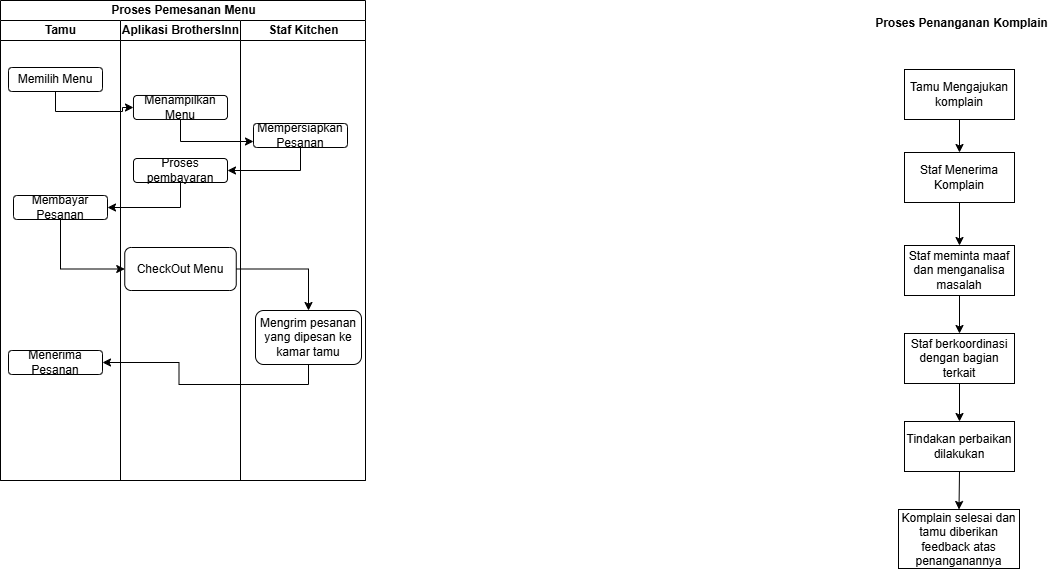

The diagram above was exported from draw.io. Its source (the exported page's mxGraphModel, read from the mxfile embedded in the PNG):
<mxGraphModel dx="1106" dy="446" grid="0" gridSize="10" guides="1" tooltips="1" connect="1" arrows="1" fold="1" page="1" pageScale="1" pageWidth="850" pageHeight="1100" math="0" shadow="0">
  <root>
    <mxCell id="Rxp3rZ6yARXpC9f0pcHT-0" />
    <mxCell id="Rxp3rZ6yARXpC9f0pcHT-1" parent="Rxp3rZ6yARXpC9f0pcHT-0" />
    <mxCell id="Rxp3rZ6yARXpC9f0pcHT-2" style="edgeStyle=orthogonalEdgeStyle;rounded=0;orthogonalLoop=1;jettySize=auto;html=1;exitX=0.5;exitY=1;exitDx=0;exitDy=0;entryX=0.5;entryY=0;entryDx=0;entryDy=0;" parent="Rxp3rZ6yARXpC9f0pcHT-1" source="Rxp3rZ6yARXpC9f0pcHT-3" target="Rxp3rZ6yARXpC9f0pcHT-7" edge="1">
      <mxGeometry relative="1" as="geometry" />
    </mxCell>
    <mxCell id="Rxp3rZ6yARXpC9f0pcHT-3" value="Tamu Mengajukan komplain" style="html=1;whiteSpace=wrap;" parent="Rxp3rZ6yARXpC9f0pcHT-1" vertex="1">
      <mxGeometry x="1160" y="199" width="110" height="50" as="geometry" />
    </mxCell>
    <mxCell id="Rxp3rZ6yARXpC9f0pcHT-4" style="edgeStyle=orthogonalEdgeStyle;rounded=0;orthogonalLoop=1;jettySize=auto;html=1;exitX=0.5;exitY=1;exitDx=0;exitDy=0;entryX=0.5;entryY=0;entryDx=0;entryDy=0;" parent="Rxp3rZ6yARXpC9f0pcHT-1" source="Rxp3rZ6yARXpC9f0pcHT-5" target="Rxp3rZ6yARXpC9f0pcHT-9" edge="1">
      <mxGeometry relative="1" as="geometry" />
    </mxCell>
    <mxCell id="Rxp3rZ6yARXpC9f0pcHT-5" value="Staf meminta maaf dan menganalisa masalah" style="html=1;whiteSpace=wrap;" parent="Rxp3rZ6yARXpC9f0pcHT-1" vertex="1">
      <mxGeometry x="1160" y="375" width="110" height="50" as="geometry" />
    </mxCell>
    <mxCell id="Rxp3rZ6yARXpC9f0pcHT-6" style="edgeStyle=orthogonalEdgeStyle;rounded=0;orthogonalLoop=1;jettySize=auto;html=1;exitX=0.5;exitY=1;exitDx=0;exitDy=0;entryX=0.5;entryY=0;entryDx=0;entryDy=0;" parent="Rxp3rZ6yARXpC9f0pcHT-1" source="Rxp3rZ6yARXpC9f0pcHT-7" target="Rxp3rZ6yARXpC9f0pcHT-5" edge="1">
      <mxGeometry relative="1" as="geometry" />
    </mxCell>
    <mxCell id="Rxp3rZ6yARXpC9f0pcHT-7" value="Staf Menerima Komplain" style="html=1;whiteSpace=wrap;" parent="Rxp3rZ6yARXpC9f0pcHT-1" vertex="1">
      <mxGeometry x="1160" y="282" width="110" height="50" as="geometry" />
    </mxCell>
    <mxCell id="Rxp3rZ6yARXpC9f0pcHT-8" style="edgeStyle=orthogonalEdgeStyle;rounded=0;orthogonalLoop=1;jettySize=auto;html=1;exitX=0.5;exitY=1;exitDx=0;exitDy=0;entryX=0.5;entryY=0;entryDx=0;entryDy=0;" parent="Rxp3rZ6yARXpC9f0pcHT-1" source="Rxp3rZ6yARXpC9f0pcHT-9" target="Rxp3rZ6yARXpC9f0pcHT-11" edge="1">
      <mxGeometry relative="1" as="geometry" />
    </mxCell>
    <mxCell id="Rxp3rZ6yARXpC9f0pcHT-9" value="Staf berkoordinasi dengan bagian terkait" style="html=1;whiteSpace=wrap;" parent="Rxp3rZ6yARXpC9f0pcHT-1" vertex="1">
      <mxGeometry x="1160" y="463" width="110" height="50" as="geometry" />
    </mxCell>
    <mxCell id="Rxp3rZ6yARXpC9f0pcHT-10" style="edgeStyle=orthogonalEdgeStyle;rounded=0;orthogonalLoop=1;jettySize=auto;html=1;exitX=0.5;exitY=1;exitDx=0;exitDy=0;entryX=0.5;entryY=0;entryDx=0;entryDy=0;" parent="Rxp3rZ6yARXpC9f0pcHT-1" source="Rxp3rZ6yARXpC9f0pcHT-11" target="Rxp3rZ6yARXpC9f0pcHT-12" edge="1">
      <mxGeometry relative="1" as="geometry" />
    </mxCell>
    <mxCell id="Rxp3rZ6yARXpC9f0pcHT-11" value="Tindakan perbaikan dilakukan" style="html=1;whiteSpace=wrap;" parent="Rxp3rZ6yARXpC9f0pcHT-1" vertex="1">
      <mxGeometry x="1160" y="551" width="110" height="50" as="geometry" />
    </mxCell>
    <mxCell id="Rxp3rZ6yARXpC9f0pcHT-12" value="Komplain selesai dan tamu diberikan feedback atas penanganannya" style="html=1;whiteSpace=wrap;" parent="Rxp3rZ6yARXpC9f0pcHT-1" vertex="1">
      <mxGeometry x="1154" y="639" width="121" height="59" as="geometry" />
    </mxCell>
    <mxCell id="Rxp3rZ6yARXpC9f0pcHT-13" value="Proses Penanganan Komplain" style="text;align=center;fontStyle=1;verticalAlign=middle;spacingLeft=3;spacingRight=3;strokeColor=none;rotatable=0;points=[[0,0.5],[1,0.5]];portConstraint=eastwest;html=1;" parent="Rxp3rZ6yARXpC9f0pcHT-1" vertex="1">
      <mxGeometry x="1177" y="140" width="80" height="26" as="geometry" />
    </mxCell>
    <mxCell id="Rxp3rZ6yARXpC9f0pcHT-14" value="Proses Pemesanan Menu" style="swimlane;childLayout=stackLayout;resizeParent=1;resizeParentMax=0;startSize=20;html=1;" parent="Rxp3rZ6yARXpC9f0pcHT-1" vertex="1">
      <mxGeometry x="256.00000000000045" y="130" width="365" height="480" as="geometry" />
    </mxCell>
    <mxCell id="Rxp3rZ6yARXpC9f0pcHT-15" value="Tamu" style="swimlane;startSize=20;html=1;" parent="Rxp3rZ6yARXpC9f0pcHT-14" vertex="1">
      <mxGeometry y="20" width="120" height="460" as="geometry" />
    </mxCell>
    <mxCell id="Rxp3rZ6yARXpC9f0pcHT-16" value="Memilih Menu" style="rounded=1;whiteSpace=wrap;html=1;" parent="Rxp3rZ6yARXpC9f0pcHT-15" vertex="1">
      <mxGeometry x="8" y="47" width="94" height="24" as="geometry" />
    </mxCell>
    <mxCell id="Rxp3rZ6yARXpC9f0pcHT-17" value="Membayar Pesanan" style="rounded=1;whiteSpace=wrap;html=1;" parent="Rxp3rZ6yARXpC9f0pcHT-15" vertex="1">
      <mxGeometry x="13" y="175" width="94" height="24" as="geometry" />
    </mxCell>
    <mxCell id="Rxp3rZ6yARXpC9f0pcHT-19" value="Menerima Pesanan" style="rounded=1;whiteSpace=wrap;html=1;" parent="Rxp3rZ6yARXpC9f0pcHT-15" vertex="1">
      <mxGeometry x="8" y="330" width="94" height="24" as="geometry" />
    </mxCell>
    <mxCell id="Rxp3rZ6yARXpC9f0pcHT-20" value="Aplikasi BrothersInn" style="swimlane;startSize=20;html=1;" parent="Rxp3rZ6yARXpC9f0pcHT-14" vertex="1">
      <mxGeometry x="120" y="20" width="120" height="460" as="geometry" />
    </mxCell>
    <mxCell id="Rxp3rZ6yARXpC9f0pcHT-21" value="Menampilkan Menu" style="rounded=1;whiteSpace=wrap;html=1;" parent="Rxp3rZ6yARXpC9f0pcHT-20" vertex="1">
      <mxGeometry x="13" y="75" width="94" height="24" as="geometry" />
    </mxCell>
    <mxCell id="Rxp3rZ6yARXpC9f0pcHT-22" value="Proses pembayaran" style="rounded=1;whiteSpace=wrap;html=1;" parent="Rxp3rZ6yARXpC9f0pcHT-20" vertex="1">
      <mxGeometry x="13" y="138" width="94" height="24" as="geometry" />
    </mxCell>
    <mxCell id="Rxp3rZ6yARXpC9f0pcHT-23" value="CheckOut Menu" style="rounded=1;whiteSpace=wrap;html=1;" parent="Rxp3rZ6yARXpC9f0pcHT-20" vertex="1">
      <mxGeometry x="4.25" y="227" width="111.5" height="43" as="geometry" />
    </mxCell>
    <mxCell id="Rxp3rZ6yARXpC9f0pcHT-24" value="Staf Kitchen" style="swimlane;startSize=20;html=1;" parent="Rxp3rZ6yARXpC9f0pcHT-14" vertex="1">
      <mxGeometry x="240" y="20" width="125" height="460" as="geometry" />
    </mxCell>
    <mxCell id="Rxp3rZ6yARXpC9f0pcHT-25" value="Mempersiapkan Pesanan" style="rounded=1;whiteSpace=wrap;html=1;" parent="Rxp3rZ6yARXpC9f0pcHT-24" vertex="1">
      <mxGeometry x="13" y="103" width="94" height="24" as="geometry" />
    </mxCell>
    <mxCell id="MT_0SieHmfCEVPLkTD-v-0" value="Mengrim pesanan yang dipesan ke kamar tamu" style="rounded=1;whiteSpace=wrap;html=1;" parent="Rxp3rZ6yARXpC9f0pcHT-24" vertex="1">
      <mxGeometry x="15" y="290" width="106" height="54" as="geometry" />
    </mxCell>
    <mxCell id="Rxp3rZ6yARXpC9f0pcHT-27" style="edgeStyle=orthogonalEdgeStyle;rounded=0;orthogonalLoop=1;jettySize=auto;html=1;exitX=0.5;exitY=1;exitDx=0;exitDy=0;entryX=0;entryY=0.5;entryDx=0;entryDy=0;" parent="Rxp3rZ6yARXpC9f0pcHT-14" source="Rxp3rZ6yARXpC9f0pcHT-16" target="Rxp3rZ6yARXpC9f0pcHT-21" edge="1">
      <mxGeometry relative="1" as="geometry" />
    </mxCell>
    <mxCell id="Rxp3rZ6yARXpC9f0pcHT-28" style="edgeStyle=orthogonalEdgeStyle;rounded=0;orthogonalLoop=1;jettySize=auto;html=1;exitX=0.5;exitY=1;exitDx=0;exitDy=0;entryX=0;entryY=0.75;entryDx=0;entryDy=0;" parent="Rxp3rZ6yARXpC9f0pcHT-14" source="Rxp3rZ6yARXpC9f0pcHT-21" target="Rxp3rZ6yARXpC9f0pcHT-25" edge="1">
      <mxGeometry relative="1" as="geometry" />
    </mxCell>
    <mxCell id="Rxp3rZ6yARXpC9f0pcHT-29" style="edgeStyle=orthogonalEdgeStyle;rounded=0;orthogonalLoop=1;jettySize=auto;html=1;exitX=0.5;exitY=1;exitDx=0;exitDy=0;entryX=1;entryY=0.5;entryDx=0;entryDy=0;" parent="Rxp3rZ6yARXpC9f0pcHT-14" source="Rxp3rZ6yARXpC9f0pcHT-25" target="Rxp3rZ6yARXpC9f0pcHT-22" edge="1">
      <mxGeometry relative="1" as="geometry" />
    </mxCell>
    <mxCell id="Rxp3rZ6yARXpC9f0pcHT-30" style="edgeStyle=orthogonalEdgeStyle;rounded=0;orthogonalLoop=1;jettySize=auto;html=1;exitX=0.5;exitY=1;exitDx=0;exitDy=0;entryX=1;entryY=0.5;entryDx=0;entryDy=0;" parent="Rxp3rZ6yARXpC9f0pcHT-14" source="Rxp3rZ6yARXpC9f0pcHT-22" target="Rxp3rZ6yARXpC9f0pcHT-17" edge="1">
      <mxGeometry relative="1" as="geometry" />
    </mxCell>
    <mxCell id="Rxp3rZ6yARXpC9f0pcHT-33" style="edgeStyle=orthogonalEdgeStyle;rounded=0;orthogonalLoop=1;jettySize=auto;html=1;exitX=0.5;exitY=1;exitDx=0;exitDy=0;entryX=0;entryY=0.5;entryDx=0;entryDy=0;" parent="Rxp3rZ6yARXpC9f0pcHT-14" source="Rxp3rZ6yARXpC9f0pcHT-17" target="Rxp3rZ6yARXpC9f0pcHT-23" edge="1">
      <mxGeometry relative="1" as="geometry" />
    </mxCell>
    <mxCell id="MT_0SieHmfCEVPLkTD-v-2" style="edgeStyle=orthogonalEdgeStyle;rounded=0;orthogonalLoop=1;jettySize=auto;html=1;exitX=1;exitY=0.5;exitDx=0;exitDy=0;entryX=0.5;entryY=0;entryDx=0;entryDy=0;" parent="Rxp3rZ6yARXpC9f0pcHT-14" source="Rxp3rZ6yARXpC9f0pcHT-23" target="MT_0SieHmfCEVPLkTD-v-0" edge="1">
      <mxGeometry relative="1" as="geometry" />
    </mxCell>
    <mxCell id="MT_0SieHmfCEVPLkTD-v-3" style="edgeStyle=orthogonalEdgeStyle;rounded=0;orthogonalLoop=1;jettySize=auto;html=1;exitX=0.5;exitY=1;exitDx=0;exitDy=0;entryX=1;entryY=0.5;entryDx=0;entryDy=0;" parent="Rxp3rZ6yARXpC9f0pcHT-14" source="MT_0SieHmfCEVPLkTD-v-0" target="Rxp3rZ6yARXpC9f0pcHT-19" edge="1">
      <mxGeometry relative="1" as="geometry" />
    </mxCell>
  </root>
</mxGraphModel>